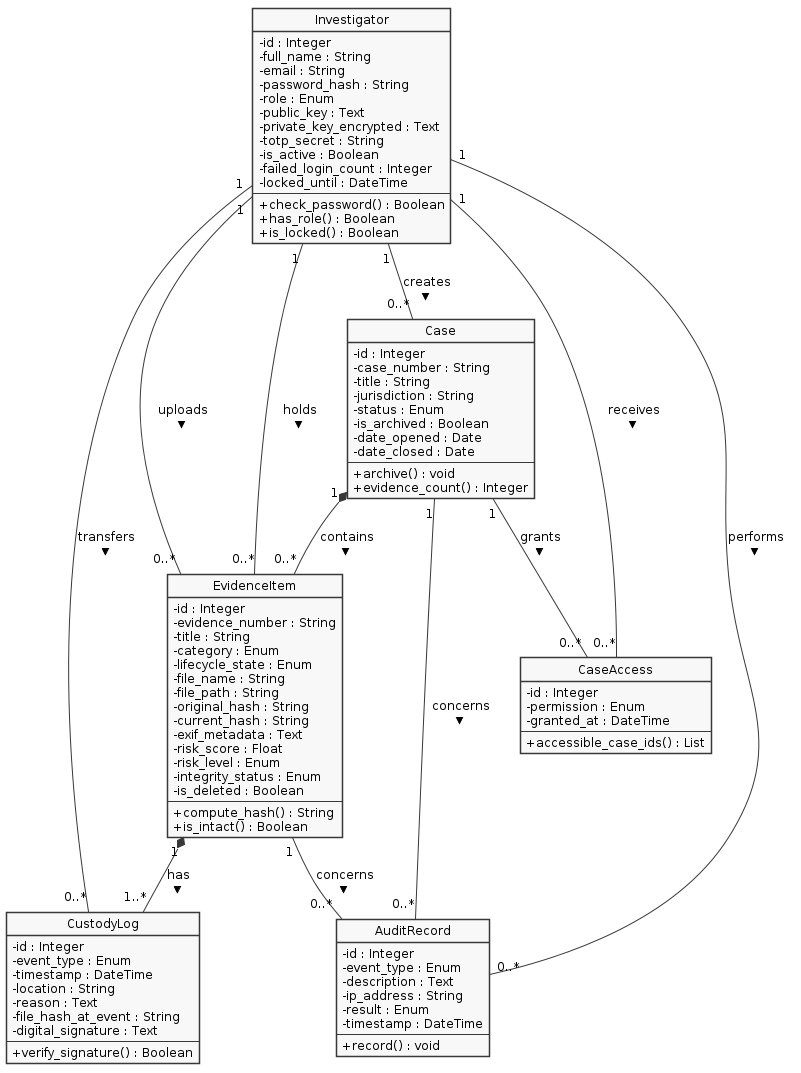

The diagram above was rendered by PlantUML. Its source (embedded in the PNG):
@startuml
skinparam monochrome true
skinparam shadowing false
skinparam defaultFontName Arial
skinparam defaultFontSize 12
skinparam backgroundColor white
skinparam classAttributeIconSize 0
hide circle

class Investigator {
  - id : Integer
  - full_name : String
  - email : String
  - password_hash : String
  - role : Enum
  - public_key : Text
  - private_key_encrypted : Text
  - totp_secret : String
  - is_active : Boolean
  - failed_login_count : Integer
  - locked_until : DateTime
  --
  + check_password() : Boolean
  + has_role() : Boolean
  + is_locked() : Boolean
}

class Case {
  - id : Integer
  - case_number : String
  - title : String
  - jurisdiction : String
  - status : Enum
  - is_archived : Boolean
  - date_opened : Date
  - date_closed : Date
  --
  + archive() : void
  + evidence_count() : Integer
}

class EvidenceItem {
  - id : Integer
  - evidence_number : String
  - title : String
  - category : Enum
  - lifecycle_state : Enum
  - file_name : String
  - file_path : String
  - original_hash : String
  - current_hash : String
  - exif_metadata : Text
  - risk_score : Float
  - risk_level : Enum
  - integrity_status : Enum
  - is_deleted : Boolean
  --
  + compute_hash() : String
  + is_intact() : Boolean
}

class CustodyLog {
  - id : Integer
  - event_type : Enum
  - timestamp : DateTime
  - location : String
  - reason : Text
  - file_hash_at_event : String
  - digital_signature : Text
  --
  + verify_signature() : Boolean
}

class AuditRecord {
  - id : Integer
  - event_type : Enum
  - description : Text
  - ip_address : String
  - result : Enum
  - timestamp : DateTime
  --
  + record() : void
}

class CaseAccess {
  - id : Integer
  - permission : Enum
  - granted_at : DateTime
  --
  + accessible_case_ids() : List
}

Investigator "1" -- "0..*" Case : creates >
Investigator "1" -- "0..*" EvidenceItem : uploads >
Investigator "1" -- "0..*" EvidenceItem : holds >
Case "1" *-- "0..*" EvidenceItem : contains >
EvidenceItem "1" *-- "1..*" CustodyLog : has >
Investigator "1" -- "0..*" CustodyLog : transfers >
Investigator "1" -- "0..*" AuditRecord : performs >
EvidenceItem "1" -- "0..*" AuditRecord : concerns >
Case "1" -- "0..*" AuditRecord : concerns >
Case "1" -- "0..*" CaseAccess : grants >
Investigator "1" -- "0..*" CaseAccess : receives >
@enduml